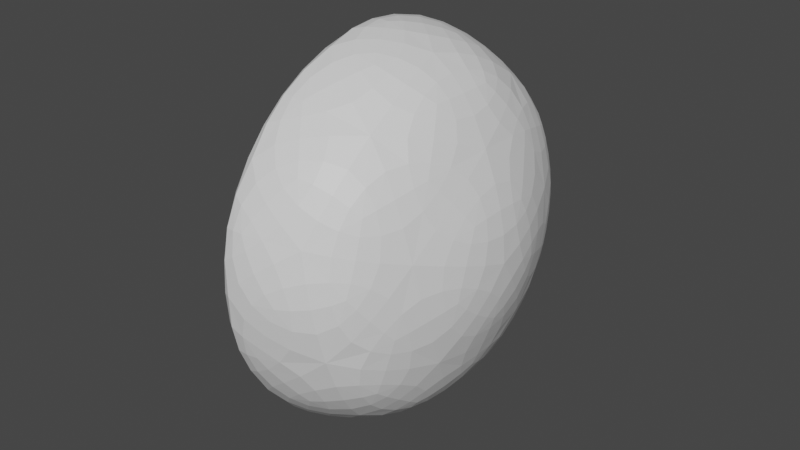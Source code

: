 # Source: LighthouseLight.blend  (saved by Blender 2.92.15; exported with 4.5.12 LTS)
import bpy
from mathutils import Matrix  # noqa: F401  (used for matrix-valued properties, if any)

bpy.ops.wm.read_factory_settings(use_empty=True)
scene = bpy.context.scene
scene.name = 'Scene'

# ---- collections
col_collection = bpy.data.collections.new('Collection'); scene.collection.children.link(col_collection)

# ---- materials (node trees are filled in below, after node groups)
mat_material_001 = bpy.data.materials.new('Material.001')
mat_material_001.use_transparent_shadow = False
mat_shiny = bpy.data.materials.new('Shiny')
mat_shiny.use_transparent_shadow = False

# ---- material node trees
mat_material_001.use_nodes = True; mat_material_001.node_tree.nodes.clear()
_N = mat_material_001.node_tree.nodes; _L = mat_material_001.node_tree.links
n0 = _N.new('ShaderNodeBsdfPrincipled'); n0.name = 'Principled BSDF'; n0.location = (10, 300)
n0.distribution = 'GGX'
n0.subsurface_method = 'BURLEY'
n0.inputs[3].default_value = 1.45
n0.inputs[27].default_value = (0.0, 0.0, 0.0, 1.0)
n0.inputs[28].default_value = 1.0
n1 = _N.new('ShaderNodeOutputMaterial'); n1.name = 'Material Output'; n1.location = (300, 300)
_L.new(n0.outputs[0], n1.inputs[0])
n1.is_active_output = True
mat_shiny.use_nodes = True; mat_shiny.node_tree.nodes.clear()
_N = mat_shiny.node_tree.nodes; _L = mat_shiny.node_tree.links
n0 = _N.new('ShaderNodeBsdfPrincipled'); n0.name = 'Principled BSDF'; n0.location = (10, 300)
n0.distribution = 'GGX'
n0.subsurface_method = 'BURLEY'
n0.inputs[3].default_value = 1.45
n0.inputs[27].default_value = (0.0, 0.0, 0.0, 1.0)
n0.inputs[28].default_value = 1.0
n1 = _N.new('ShaderNodeOutputMaterial'); n1.name = 'Material Output'; n1.location = (300, 300)
_L.new(n0.outputs[0], n1.inputs[0])
n1.is_active_output = True

# ---- world
world_world = bpy.data.worlds.new('World'); scene.world = world_world
world_world.use_nodes = True; world_world.node_tree.nodes.clear()
_N = world_world.node_tree.nodes; _L = world_world.node_tree.links
n0 = _N.new('ShaderNodeOutputWorld'); n0.name = 'World Output'; n0.location = (300, 300)
n1 = _N.new('ShaderNodeBackground'); n1.name = 'Background'; n1.location = (10, 300)
n1.inputs[0].default_value = (0.05088, 0.05088, 0.05088, 1.0)
_L.new(n1.outputs[0], n0.inputs[0])
n0.is_active_output = True
world_world.color = (0.05088, 0.05088, 0.05088)
world_world.use_sun_shadow = False
world_world.sun_shadow_jitter_overblur = 0.0

# ---- meshes
me_icosphere_001 = bpy.data.meshes.new('Icosphere.001')
me_icosphere_001.from_pydata([(0.02862, -0.5257, -0.724), (0.02862, 0.5257, -0.724), (0.02467, -0.8506, 0.276), (0.02467, 0.8506, 0.276), (0.4359, 4.591e-09, 0.001801), (0.02223, 4.591e-09, 0.894), (-0.4177, -0.309, -0.9532), (-0.4191, -0.809, -0.5899), (0.1076, 4.591e-09, -0.8507), (-0.4177, 0.309, -0.9532), (-0.4191, 0.809, -0.5899), (0.2882, -0.309, -0.4241), (0.2882, 0.309, -0.4241), (-0.4214, -1.0, -0.002151), (0.1053, -0.809, -0.2629), (0.1053, 0.809, -0.2629), (-0.4214, 1.0, -0.002151), (0.2859, -0.5, 0.1637), (-0.4238, -0.809, 0.5856), (-0.4238, 0.809, 0.5856), (0.2859, 0.5, 0.1637), (0.1016, -0.5, 0.6881), (0.2845, 4.591e-09, 0.5269), (-0.4252, -0.309, 0.9489), (-0.4252, 0.309, 0.9489), (0.1016, 0.5, 0.6881), (-0.296, -0.2682, -0.8277), (-0.2973, -0.7023, -0.5124), (-0.296, 0.2682, -0.8277), (-0.2973, 0.7023, -0.5124), (-0.2993, -0.868, -0.002151), (-0.2993, 0.868, -0.002151), (-0.3013, -0.7023, 0.5081), (-0.3013, 0.7023, 0.5081), (-0.3026, -0.2682, 0.8234), (-0.3026, 0.2682, 0.8234), (-0.1285, -0.1851, -0.5718), (-0.1294, -0.4846, -0.3542), (-0.1285, 0.1851, -0.5718), (-0.1294, 0.4846, -0.3542), (-0.1308, -0.599, -0.002151), (-0.1308, 0.599, -0.002151), (-0.1322, -0.4846, 0.3499), (-0.1322, 0.4846, 0.3499), (-0.133, -0.1851, 0.5675), (-0.133, 0.1851, 0.5675), (-0.05325, -0.1314, -0.4067), (-0.05385, -0.3441, -0.2522), (-0.05325, 0.1314, -0.4067), (-0.05385, 0.3441, -0.2522), (-0.05484, -0.4253, -0.002151), (-0.05484, 0.4253, -0.002151), (-0.05583, -0.3441, 0.2479), (-0.05583, 0.3441, 0.2479), (-0.05644, -0.1314, 0.4024), (-0.05644, 0.1314, 0.4024), (0.01698, -0.0419, -0.1311), (0.01679, -0.1097, -0.08184), (0.01698, 0.0419, -0.1311), (0.01679, 0.1097, -0.08184), (0.01647, -0.1356, -0.002151), (0.01647, 0.1356, -0.002151), (0.01616, -0.1097, 0.07754), (0.01616, 0.1097, 0.07754), (0.01597, -0.0419, 0.1268), (0.01597, 0.0419, 0.1268)], [], [(0, 6, 8), (0, 8, 11), (1, 10, 15), (0, 11, 14), (1, 15, 12), (2, 17, 21), (3, 19, 25), (4, 20, 22), (22, 25, 5), (22, 20, 25), (20, 3, 25), (25, 24, 5), (25, 19, 24), (24, 23, 5), (23, 21, 5), (23, 18, 21), (18, 2, 21), (21, 22, 5), (21, 17, 22), (17, 4, 22), (12, 20, 4), (12, 15, 20), (15, 3, 20), (16, 19, 3), (13, 2, 18), (14, 17, 2), (14, 11, 17), (11, 4, 17), (15, 16, 3), (15, 10, 16), (13, 14, 2), (13, 7, 14), (7, 0, 14), (11, 12, 4), (11, 8, 12), (8, 1, 12), (9, 10, 1), (8, 9, 1), (8, 6, 9), (6, 0, 7), (24, 19, 33, 35), (30, 32, 42, 40), (9, 6, 26, 28), (19, 16, 31, 33), (23, 24, 35, 34), (16, 10, 29, 31), (10, 9, 28, 29), (6, 7, 27, 26), (13, 18, 32, 30), (18, 23, 34, 32), (7, 13, 30, 27), (44, 45, 55, 54), (34, 35, 45, 44), (28, 26, 36, 38), (31, 29, 39, 41), (32, 34, 44, 42), (26, 27, 37, 36), (27, 30, 40, 37), (33, 31, 41, 43), (35, 33, 43, 45), (29, 28, 38, 39), (48, 46, 56, 58), (38, 36, 46, 48), (41, 39, 49, 51), (42, 44, 54, 52), (36, 37, 47, 46), (37, 40, 50, 47), (43, 41, 51, 53), (45, 43, 53, 55), (39, 38, 48, 49), (40, 42, 52, 50), (63, 61, 59, 58, 56, 57, 60, 62, 64, 65), (51, 49, 59, 61), (52, 54, 64, 62), (46, 47, 57, 56), (47, 50, 60, 57), (53, 51, 61, 63), (55, 53, 63, 65), (49, 48, 58, 59), (50, 52, 62, 60), (54, 55, 65, 64)])
me_icosphere_001.polygons.foreach_set('material_index', [0, 0, 0, 0, 0, 0, 0, 0, 0, 0, 0, 0, 0, 0, 0, 0, 0, 0, 0, 0, 0, 0, 0, 0, 0, 0, 0, 0, 0, 0, 0, 0, 0, 0, 0, 0, 0, 0, 0, 0, 0, 1, 0, 0, 0, 0, 0, 0, 0, 0, 0, 1, 1, 1, 1, 1, 1, 1, 1, 1, 1, 1, 1, 1, 1, 1, 1, 1, 1, 1, 1, 1, 1, 1, 1, 1, 1, 1, 1, 1, 1])
_uv = me_icosphere_001.uv_layers.new(name='UVMap')
_uv.uv.foreach_set('vector', [0.7273, 0.1575, 0.6818, 0.07873, 0.6364, 0.1575, 0.7273, 0.1575, 0.6364, 0.1575, 0.6818, 0.2362, 0.5455, 0.1575, 0.4545, 0.1575, 0.5, 0.2362, 0.7273, 0.1575, 0.6818, 0.2362, 0.7727, 0.2362, 0.5455, 0.1575, 0.5, 0.2362, 0.5909, 0.2362, 0.8182, 0.3149, 0.7273, 0.3149, 0.7727, 0.3937, 0.4545, 0.3149, 0.3636, 0.3149, 0.4091, 0.3937, 0.6364, 0.3149, 0.5455, 0.3149, 0.5909, 0.3937, 0.5909, 0.3937, 0.5, 0.3937, 0.5455, 0.4724, 0.5909, 0.3937, 0.5455, 0.3149, 0.5, 0.3937, 0.5455, 0.3149, 0.4545, 0.3149, 0.5, 0.3937, 0.4091, 0.3937, 0.3182, 0.3937, 0.3636, 0.4724, 0.4091, 0.3937, 0.3636, 0.3149, 0.3182, 0.3937, 0.2273, 0.3937, 0.1364, 0.3937, 0.1818, 0.4724, 0.9545, 0.3937, 0.8636, 0.3937, 0.9091, 0.4724, 0.9545, 0.3937, 0.9091, 0.3149, 0.8636, 0.3937, 0.9091, 0.3149, 0.8182, 0.3149, 0.8636, 0.3937, 0.7727, 0.3937, 0.6818, 0.3937, 0.7273, 0.4724, 0.7727, 0.3937, 0.7273, 0.3149, 0.6818, 0.3937, 0.7273, 0.3149, 0.6364, 0.3149, 0.6818, 0.3937, 0.5909, 0.2362, 0.5455, 0.3149, 0.6364, 0.3149, 0.5909, 0.2362, 0.5, 0.2362, 0.5455, 0.3149, 0.5, 0.2362, 0.4545, 0.3149, 0.5455, 0.3149, 0.4091, 0.2362, 0.3636, 0.3149, 0.4545, 0.3149, 0.8636, 0.2362, 0.8182, 0.3149, 0.9091, 0.3149, 0.7727, 0.2362, 0.7273, 0.3149, 0.8182, 0.3149, 0.7727, 0.2362, 0.6818, 0.2362, 0.7273, 0.3149, 0.6818, 0.2362, 0.6364, 0.3149, 0.7273, 0.3149, 0.5, 0.2362, 0.4091, 0.2362, 0.4545, 0.3149, 0.5, 0.2362, 0.4545, 0.1575, 0.4091, 0.2362, 0.8636, 0.2362, 0.7727, 0.2362, 0.8182, 0.3149, 0.8636, 0.2362, 0.8182, 0.1575, 0.7727, 0.2362, 0.8182, 0.1575, 0.7273, 0.1575, 0.7727, 0.2362, 0.6818, 0.2362, 0.5909, 0.2362, 0.6364, 0.3149, 0.6818, 0.2362, 0.6364, 0.1575, 0.5909, 0.2362, 0.6364, 0.1575, 0.5455, 0.1575, 0.5909, 0.2362, 0.5, 0.07873, 0.4545, 0.1575, 0.5455, 0.1575, 0.6364, 0.1575, 0.5909, 0.07873, 0.5455, 0.1575, 0.6364, 0.1575, 0.6818, 0.07873, 0.5909, 0.07873, 0.7727, 0.07873, 0.7273, 0.1575, 0.8182, 0.1575, 0.3182, 0.3937, 0.3636, 0.3149, 0.3636, 0.3149, 0.3182, 0.3937, 0.8636, 0.2362, 0.9091, 0.3149, 0.9091, 0.3149, 0.8636, 0.2362, 0.5909, 0.07873, 0.6818, 0.07873, 0.6818, 0.07873, 0.5909, 0.07873, 0.3636, 0.3149, 0.4091, 0.2362, 0.4091, 0.2362, 0.3636, 0.3149, 0.1364, 0.3937, 0.2273, 0.3937, 0.2273, 0.3937, 0.1364, 0.3937, 0.4091, 0.2362, 0.4545, 0.1575, 0.4545, 0.1575, 0.4091, 0.2362, 0.4545, 0.1575, 0.5, 0.07873, 0.5, 0.07873, 0.4545, 0.1575, 0.7727, 0.07873, 0.8182, 0.1575, 0.8182, 0.1575, 0.7727, 0.07873, 0.8636, 0.2362, 0.9091, 0.3149, 0.9091, 0.3149, 0.8636, 0.2362, 0.9091, 0.3149, 0.9545, 0.3937, 0.9545, 0.3937, 0.9091, 0.3149, 0.8182, 0.1575, 0.8636, 0.2362, 0.8636, 0.2362, 0.8182, 0.1575, 0.1364, 0.3937, 0.2273, 0.3937, 0.2273, 0.3937, 0.1364, 0.3937, 0.1364, 0.3937, 0.2273, 0.3937, 0.2273, 0.3937, 0.1364, 0.3937, 0.5909, 0.07873, 0.6818, 0.07873, 0.6818, 0.07873, 0.5909, 0.07873, 0.4091, 0.2362, 0.4545, 0.1575, 0.4545, 0.1575, 0.4091, 0.2362, 0.9091, 0.3149, 0.9545, 0.3937, 0.9545, 0.3937, 0.9091, 0.3149, 0.7727, 0.07873, 0.8182, 0.1575, 0.8182, 0.1575, 0.7727, 0.07873, 0.8182, 0.1575, 0.8636, 0.2362, 0.8636, 0.2362, 0.8182, 0.1575, 0.3636, 0.3149, 0.4091, 0.2362, 0.4091, 0.2362, 0.3636, 0.3149, 0.3182, 0.3937, 0.3636, 0.3149, 0.3636, 0.3149, 0.3182, 0.3937, 0.4545, 0.1575, 0.5, 0.07873, 0.5, 0.07873, 0.4545, 0.1575, 0.5909, 0.07873, 0.6818, 0.07873, 0.6818, 0.07873, 0.5909, 0.07873, 0.5909, 0.07873, 0.6818, 0.07873, 0.6818, 0.07873, 0.5909, 0.07873, 0.4091, 0.2362, 0.4545, 0.1575, 0.4545, 0.1575, 0.4091, 0.2362, 0.9091, 0.3149, 0.9545, 0.3937, 0.9545, 0.3937, 0.9091, 0.3149, 0.7727, 0.07873, 0.8182, 0.1575, 0.8182, 0.1575, 0.7727, 0.07873, 0.8182, 0.1575, 0.8636, 0.2362, 0.8636, 0.2362, 0.8182, 0.1575, 0.3636, 0.3149, 0.4091, 0.2362, 0.4091, 0.2362, 0.3636, 0.3149, 0.3182, 0.3937, 0.3636, 0.3149, 0.3636, 0.3149, 0.3182, 0.3937, 0.4545, 0.1575, 0.5, 0.07873, 0.5, 0.07873, 0.4545, 0.1575, 0.8636, 0.2362, 0.9091, 0.3149, 0.9091, 0.3149, 0.8636, 0.2362, 0.3636, 0.3149, 0.4091, 0.2362, 0.4545, 0.1575, 0.5, 0.07873, 0.6818, 0.07873, 0.8182, 0.1575, 0.8636, 0.2362, 0.9091, 0.3149, 0.9545, 0.3937, 0.2273, 0.3937, 0.4091, 0.2362, 0.4545, 0.1575, 0.4545, 0.1575, 0.4091, 0.2362, 0.9091, 0.3149, 0.9545, 0.3937, 0.9545, 0.3937, 0.9091, 0.3149, 0.7727, 0.07873, 0.8182, 0.1575, 0.8182, 0.1575, 0.7727, 0.07873, 0.8182, 0.1575, 0.8636, 0.2362, 0.8636, 0.2362, 0.8182, 0.1575, 0.3636, 0.3149, 0.4091, 0.2362, 0.4091, 0.2362, 0.3636, 0.3149, 0.3182, 0.3937, 0.3636, 0.3149, 0.3636, 0.3149, 0.3182, 0.3937, 0.4545, 0.1575, 0.5, 0.07873, 0.5, 0.07873, 0.4545, 0.1575, 0.8636, 0.2362, 0.9091, 0.3149, 0.9091, 0.3149, 0.8636, 0.2362, 0.1364, 0.3937, 0.2273, 0.3937, 0.2273, 0.3937, 0.1364, 0.3937])
me_icosphere_001.materials.append(mat_material_001)
me_icosphere_001.materials.append(mat_shiny)
me_icosphere_001.use_remesh_fix_poles = True
me_icosphere_001.use_remesh_preserve_attributes = False
me_icosphere_001.use_mirror_vertex_groups = False
me_icosphere_001.update()
me_icosphere_002 = bpy.data.meshes.new('Icosphere.002')
me_icosphere_002.from_pydata([(0.0, 0.0, -1.0), (0.7236, -0.5257, -0.4472), (-0.2764, -0.8506, -0.4472), (-0.8944, 0.0, -0.4472), (-0.2764, 0.8506, -0.4472), (0.7236, 0.5257, -0.4472), (0.2764, -0.8506, 0.4472), (-0.7236, -0.5257, 0.4472), (-0.7236, 0.5257, 0.4472), (0.2764, 0.8506, 0.4472), (0.8944, 0.0, 0.4472), (0.0, 0.0, 1.0), (-0.1625, -0.5, -0.8507), (0.4253, -0.309, -0.8507), (0.2629, -0.809, -0.5257), (0.8506, 0.0, -0.5257), (0.4253, 0.309, -0.8507), (-0.5257, 0.0, -0.8507), (-0.6882, -0.5, -0.5257), (-0.1625, 0.5, -0.8507), (-0.6882, 0.5, -0.5257), (0.2629, 0.809, -0.5257), (0.9511, -0.309, 0.0), (0.9511, 0.309, 0.0), (0.0, -1.0, 0.0), (0.5878, -0.809, 0.0), (-0.9511, -0.309, 0.0), (-0.5878, -0.809, 0.0), (-0.5878, 0.809, 0.0), (-0.9511, 0.309, 0.0), (0.5878, 0.809, 0.0), (0.0, 1.0, 0.0), (0.6882, -0.5, 0.5257), (-0.2629, -0.809, 0.5257), (-0.8506, 0.0, 0.5257), (-0.2629, 0.809, 0.5257), (0.6882, 0.5, 0.5257), (0.1625, -0.5, 0.8507), (0.5257, 0.0, 0.8507), (-0.4253, -0.309, 0.8507), (-0.4253, 0.309, 0.8507), (0.1625, 0.5, 0.8507)], [], [(0, 13, 12), (1, 13, 15), (0, 12, 17), (0, 17, 19), (0, 19, 16), (1, 15, 22), (2, 14, 24), (3, 18, 26), (4, 20, 28), (5, 21, 30), (1, 22, 25), (2, 24, 27), (3, 26, 29), (4, 28, 31), (5, 30, 23), (6, 32, 37), (7, 33, 39), (8, 34, 40), (9, 35, 41), (10, 36, 38), (38, 41, 11), (38, 36, 41), (36, 9, 41), (41, 40, 11), (41, 35, 40), (35, 8, 40), (40, 39, 11), (40, 34, 39), (34, 7, 39), (39, 37, 11), (39, 33, 37), (33, 6, 37), (37, 38, 11), (37, 32, 38), (32, 10, 38), (23, 36, 10), (23, 30, 36), (30, 9, 36), (31, 35, 9), (31, 28, 35), (28, 8, 35), (29, 34, 8), (29, 26, 34), (26, 7, 34), (27, 33, 7), (27, 24, 33), (24, 6, 33), (25, 32, 6), (25, 22, 32), (22, 10, 32), (30, 31, 9), (30, 21, 31), (21, 4, 31), (28, 29, 8), (28, 20, 29), (20, 3, 29), (26, 27, 7), (26, 18, 27), (18, 2, 27), (24, 25, 6), (24, 14, 25), (14, 1, 25), (22, 23, 10), (22, 15, 23), (15, 5, 23), (16, 21, 5), (16, 19, 21), (19, 4, 21), (19, 20, 4), (19, 17, 20), (17, 3, 20), (17, 18, 3), (17, 12, 18), (12, 2, 18), (15, 16, 5), (15, 13, 16), (13, 0, 16), (12, 14, 2), (12, 13, 14), (13, 1, 14)])
_uv = me_icosphere_002.uv_layers.new(name='UVMap')
_uv.uv.foreach_set('vector', [0.8182, 0.0, 0.7727, 0.07873, 0.8636, 0.07873, 0.7273, 0.1575, 0.6818, 0.07873, 0.6364, 0.1575, 0.09091, 0.0, 0.04545, 0.07873, 0.1364, 0.07873, 0.2727, 0.0, 0.2273, 0.07873, 0.3182, 0.07873, 0.4545, 0.0, 0.4091, 0.07873, 0.5, 0.07873, 0.7273, 0.1575, 0.6364, 0.1575, 0.6818, 0.2362, 0.9091, 0.1575, 0.8182, 0.1575, 0.8636, 0.2362, 0.1818, 0.1575, 0.09091, 0.1575, 0.1364, 0.2362, 0.3636, 0.1575, 0.2727, 0.1575, 0.3182, 0.2362, 0.5455, 0.1575, 0.4545, 0.1575, 0.5, 0.2362, 0.7273, 0.1575, 0.6818, 0.2362, 0.7727, 0.2362, 0.9091, 0.1575, 0.8636, 0.2362, 0.9545, 0.2362, 0.1818, 0.1575, 0.1364, 0.2362, 0.2273, 0.2362, 0.3636, 0.1575, 0.3182, 0.2362, 0.4091, 0.2362, 0.5455, 0.1575, 0.5, 0.2362, 0.5909, 0.2362, 0.8182, 0.3149, 0.7273, 0.3149, 0.7727, 0.3937, 1.0, 0.3149, 0.9091, 0.3149, 0.9545, 0.3937, 0.2727, 0.3149, 0.1818, 0.3149, 0.2273, 0.3937, 0.4545, 0.3149, 0.3636, 0.3149, 0.4091, 0.3937, 0.6364, 0.3149, 0.5455, 0.3149, 0.5909, 0.3937, 0.5909, 0.3937, 0.5, 0.3937, 0.5455, 0.4724, 0.5909, 0.3937, 0.5455, 0.3149, 0.5, 0.3937, 0.5455, 0.3149, 0.4545, 0.3149, 0.5, 0.3937, 0.4091, 0.3937, 0.3182, 0.3937, 0.3636, 0.4724, 0.4091, 0.3937, 0.3636, 0.3149, 0.3182, 0.3937, 0.3636, 0.3149, 0.2727, 0.3149, 0.3182, 0.3937, 0.2273, 0.3937, 0.1364, 0.3937, 0.1818, 0.4724, 0.2273, 0.3937, 0.1818, 0.3149, 0.1364, 0.3937, 0.1818, 0.3149, 0.09091, 0.3149, 0.1364, 0.3937, 0.9545, 0.3937, 0.8636, 0.3937, 0.9091, 0.4724, 0.9545, 0.3937, 0.9091, 0.3149, 0.8636, 0.3937, 0.9091, 0.3149, 0.8182, 0.3149, 0.8636, 0.3937, 0.7727, 0.3937, 0.6818, 0.3937, 0.7273, 0.4724, 0.7727, 0.3937, 0.7273, 0.3149, 0.6818, 0.3937, 0.7273, 0.3149, 0.6364, 0.3149, 0.6818, 0.3937, 0.5909, 0.2362, 0.5455, 0.3149, 0.6364, 0.3149, 0.5909, 0.2362, 0.5, 0.2362, 0.5455, 0.3149, 0.5, 0.2362, 0.4545, 0.3149, 0.5455, 0.3149, 0.4091, 0.2362, 0.3636, 0.3149, 0.4545, 0.3149, 0.4091, 0.2362, 0.3182, 0.2362, 0.3636, 0.3149, 0.3182, 0.2362, 0.2727, 0.3149, 0.3636, 0.3149, 0.2273, 0.2362, 0.1818, 0.3149, 0.2727, 0.3149, 0.2273, 0.2362, 0.1364, 0.2362, 0.1818, 0.3149, 0.1364, 0.2362, 0.09091, 0.3149, 0.1818, 0.3149, 0.9545, 0.2362, 0.9091, 0.3149, 1.0, 0.3149, 0.9545, 0.2362, 0.8636, 0.2362, 0.9091, 0.3149, 0.8636, 0.2362, 0.8182, 0.3149, 0.9091, 0.3149, 0.7727, 0.2362, 0.7273, 0.3149, 0.8182, 0.3149, 0.7727, 0.2362, 0.6818, 0.2362, 0.7273, 0.3149, 0.6818, 0.2362, 0.6364, 0.3149, 0.7273, 0.3149, 0.5, 0.2362, 0.4091, 0.2362, 0.4545, 0.3149, 0.5, 0.2362, 0.4545, 0.1575, 0.4091, 0.2362, 0.4545, 0.1575, 0.3636, 0.1575, 0.4091, 0.2362, 0.3182, 0.2362, 0.2273, 0.2362, 0.2727, 0.3149, 0.3182, 0.2362, 0.2727, 0.1575, 0.2273, 0.2362, 0.2727, 0.1575, 0.1818, 0.1575, 0.2273, 0.2362, 0.1364, 0.2362, 0.04545, 0.2362, 0.09091, 0.3149, 0.1364, 0.2362, 0.09091, 0.1575, 0.04545, 0.2362, 0.09091, 0.1575, 0.0, 0.1575, 0.04545, 0.2362, 0.8636, 0.2362, 0.7727, 0.2362, 0.8182, 0.3149, 0.8636, 0.2362, 0.8182, 0.1575, 0.7727, 0.2362, 0.8182, 0.1575, 0.7273, 0.1575, 0.7727, 0.2362, 0.6818, 0.2362, 0.5909, 0.2362, 0.6364, 0.3149, 0.6818, 0.2362, 0.6364, 0.1575, 0.5909, 0.2362, 0.6364, 0.1575, 0.5455, 0.1575, 0.5909, 0.2362, 0.5, 0.07873, 0.4545, 0.1575, 0.5455, 0.1575, 0.5, 0.07873, 0.4091, 0.07873, 0.4545, 0.1575, 0.4091, 0.07873, 0.3636, 0.1575, 0.4545, 0.1575, 0.3182, 0.07873, 0.2727, 0.1575, 0.3636, 0.1575, 0.3182, 0.07873, 0.2273, 0.07873, 0.2727, 0.1575, 0.2273, 0.07873, 0.1818, 0.1575, 0.2727, 0.1575, 0.1364, 0.07873, 0.09091, 0.1575, 0.1818, 0.1575, 0.1364, 0.07873, 0.04545, 0.07873, 0.09091, 0.1575, 0.04545, 0.07873, 0.0, 0.1575, 0.09091, 0.1575, 0.6364, 0.1575, 0.5909, 0.07873, 0.5455, 0.1575, 0.6364, 0.1575, 0.6818, 0.07873, 0.5909, 0.07873, 0.6818, 0.07873, 0.6364, 0.0, 0.5909, 0.07873, 0.8636, 0.07873, 0.8182, 0.1575, 0.9091, 0.1575, 0.8636, 0.07873, 0.7727, 0.07873, 0.8182, 0.1575, 0.7727, 0.07873, 0.7273, 0.1575, 0.8182, 0.1575])
me_icosphere_002.use_remesh_fix_poles = True
me_icosphere_002.use_remesh_preserve_attributes = False
me_icosphere_002.use_mirror_vertex_groups = False
me_icosphere_002.update()

# ---- objects
ob_icosphere = bpy.data.objects.new('Icosphere', me_icosphere_001)
ob_icosphere_001 = bpy.data.objects.new('Icosphere.001', me_icosphere_002)

# ---- transforms, parenting, visibility, modifiers, constraints
ob_icosphere.location = (0.3804, -4.591e-09, 0.03792)
ob_icosphere.lineart.crease_threshold = 0.0
_m = ob_icosphere.modifiers.new('Subdivision', 'SUBSURF')
_m.uv_smooth = 'PRESERVE_CORNERS'
ob_icosphere_001.location = (-0.3099, 0.0, 0.0)
ob_icosphere_001.scale = (0.1458, 0.1458, 0.1458)
ob_icosphere_001.lineart.crease_threshold = 0.0

# ---- collection membership
col_collection.objects.link(ob_icosphere)
col_collection.objects.link(ob_icosphere_001)

# ---- scene / render settings (as saved in the file)
scene.frame_start = 1; scene.frame_end = 250; scene.frame_set(1)
scene.render.engine = 'BLENDER_EEVEE_NEXT'
scene.cycles.use_denoising = False
scene.cycles.samples = 128
scene.cycles.sampling_pattern = 'TABULATED_SOBOL'
scene.cycles.use_adaptive_sampling = False
scene.cycles.use_light_tree = False
scene.view_settings.view_transform = 'Filmic'
bpy.context.view_layer.update()

# ---- added for rendering (the .blend has no active camera and no usable light): camera, sun
cam_auto = bpy.data.cameras.new('AutoCamera')
cam_auto.lens = 50.0
cam_auto.sensor_width = 36.0
cam_auto.clip_end = 1000.0
ob_auto_camera = bpy.data.objects.new('AutoCamera', cam_auto)
scene.collection.objects.link(ob_auto_camera)
ob_auto_camera.location = (2.99291, -3.37088, 2.28302)
ob_auto_camera.rotation_euler = (1.09748, -7.21219e-08, 0.694738)
scene.camera = ob_auto_camera
light_auto_sun = bpy.data.lights.new('AutoSun', 'SUN')
light_auto_sun.energy = 3.0
light_auto_sun.angle = 0.0523599
ob_auto_sun = bpy.data.objects.new('AutoSun', light_auto_sun)
scene.collection.objects.link(ob_auto_sun)
ob_auto_sun.rotation_euler = (0.872665, 0.174533, 0.523599)
bpy.context.view_layer.update()
